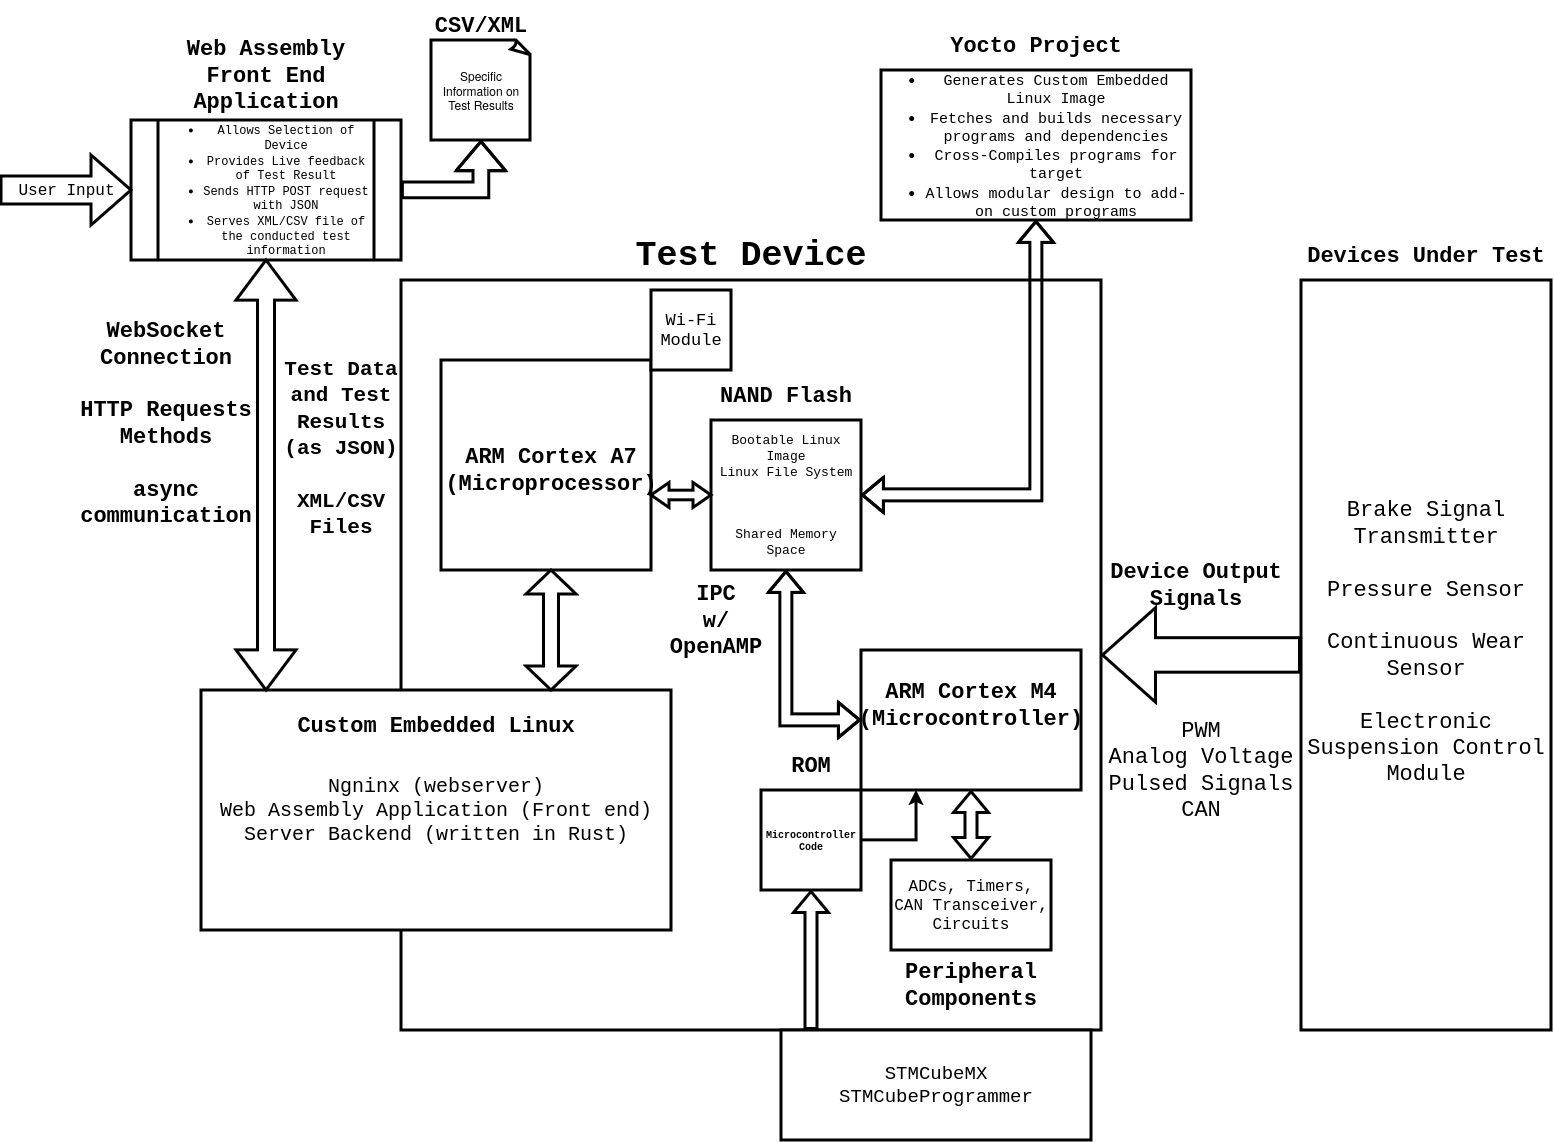

The diagram above was exported from draw.io. Its source (the exported page's mxGraphModel, read from the mxfile embedded in the PNG):
<mxGraphModel dx="3288" dy="1202" grid="1" gridSize="10" guides="1" tooltips="1" connect="1" arrows="1" fold="1" page="1" pageScale="1" pageWidth="1600" pageHeight="1200" background="none" math="0" shadow="0">
  <root>
    <mxCell id="0" />
    <mxCell id="1" parent="0" />
    <mxCell id="RQCWcejDw2V3bfCDH09q-1" value="" style="rounded=0;whiteSpace=wrap;html=1;direction=south;fontFamily=Courier New;fontSize=22;labelBackgroundColor=none;strokeWidth=3;" vertex="1" parent="1">
      <mxGeometry x="1300" y="290" width="250" height="750" as="geometry" />
    </mxCell>
    <mxCell id="RQCWcejDw2V3bfCDH09q-246" value="Devices Under Test" style="text;html=1;align=center;verticalAlign=middle;whiteSpace=wrap;rounded=0;fontFamily=Courier New;fontSize=22;fontStyle=1;labelBackgroundColor=none;strokeWidth=3;" vertex="1" parent="1">
      <mxGeometry x="1300" y="240" width="250" height="50" as="geometry" />
    </mxCell>
    <mxCell id="RQCWcejDw2V3bfCDH09q-247" value="Brake Signal Transmitter&lt;br style=&quot;font-size: 22px;&quot;&gt;&lt;br style=&quot;font-size: 22px;&quot;&gt;Pressure Sensor&lt;br style=&quot;font-size: 22px;&quot;&gt;&lt;br style=&quot;font-size: 22px;&quot;&gt;Continuous Wear Sensor&lt;br style=&quot;font-size: 22px;&quot;&gt;&lt;br style=&quot;font-size: 22px;&quot;&gt;Electronic Suspension Control Module&lt;div style=&quot;font-size: 22px;&quot;&gt;&lt;br style=&quot;font-size: 22px;&quot;&gt;&lt;/div&gt;" style="text;html=1;align=center;verticalAlign=middle;whiteSpace=wrap;rounded=0;fontFamily=Courier New;fontSize=22;labelBackgroundColor=none;strokeWidth=3;" vertex="1" parent="1">
      <mxGeometry x="1300" y="290" width="250" height="750" as="geometry" />
    </mxCell>
    <mxCell id="RQCWcejDw2V3bfCDH09q-259" value="" style="rounded=0;whiteSpace=wrap;html=1;labelBackgroundColor=none;strokeWidth=3;" vertex="1" parent="1">
      <mxGeometry x="400" y="290" width="700" height="750" as="geometry" />
    </mxCell>
    <mxCell id="RQCWcejDw2V3bfCDH09q-261" value="" style="shape=flexArrow;endArrow=classic;html=1;rounded=0;endWidth=56.875;endSize=16.662499999999998;width=32.5;entryX=1;entryY=0.5;entryDx=0;entryDy=0;exitX=0;exitY=0.5;exitDx=0;exitDy=0;labelBackgroundColor=none;textOpacity=0;fontColor=default;strokeWidth=3;" edge="1" parent="1" source="RQCWcejDw2V3bfCDH09q-247" target="RQCWcejDw2V3bfCDH09q-259">
      <mxGeometry width="50" height="50" relative="1" as="geometry">
        <mxPoint x="970" y="760" as="sourcePoint" />
        <mxPoint x="1020" y="710" as="targetPoint" />
        <Array as="points" />
      </mxGeometry>
    </mxCell>
    <mxCell id="RQCWcejDw2V3bfCDH09q-263" value="Device Output Signals" style="text;html=1;align=center;verticalAlign=middle;whiteSpace=wrap;rounded=0;fontFamily=Courier New;fontSize=22;fontStyle=1;labelBackgroundColor=none;strokeWidth=3;" vertex="1" parent="1">
      <mxGeometry x="1100" y="570" width="190" height="50" as="geometry" />
    </mxCell>
    <mxCell id="RQCWcejDw2V3bfCDH09q-264" value="PWM&lt;br&gt;Analog Voltage&lt;br&gt;Pulsed Signals&lt;br&gt;CAN" style="text;html=1;align=center;verticalAlign=middle;whiteSpace=wrap;rounded=0;fontFamily=Courier New;fontSize=22;labelBackgroundColor=none;strokeWidth=3;" vertex="1" parent="1">
      <mxGeometry x="1100" y="690" width="200" height="180" as="geometry" />
    </mxCell>
    <mxCell id="RQCWcejDw2V3bfCDH09q-266" value="Test Device" style="text;html=1;align=center;verticalAlign=middle;whiteSpace=wrap;rounded=0;fontFamily=Courier New;fontSize=35;fontStyle=1;labelBackgroundColor=none;strokeWidth=3;" vertex="1" parent="1">
      <mxGeometry x="400" y="240" width="700" height="50" as="geometry" />
    </mxCell>
    <mxCell id="RQCWcejDw2V3bfCDH09q-267" value="" style="rounded=0;whiteSpace=wrap;html=1;labelBackgroundColor=none;strokeWidth=3;" vertex="1" parent="1">
      <mxGeometry x="860" y="660" width="220" height="140" as="geometry" />
    </mxCell>
    <mxCell id="RQCWcejDw2V3bfCDH09q-269" value="ARM Cortex M4&lt;br&gt;(Microcontroller)" style="text;html=1;align=center;verticalAlign=middle;whiteSpace=wrap;rounded=0;fontFamily=Courier New;fontSize=22;fontStyle=1;labelBackgroundColor=none;strokeWidth=3;" vertex="1" parent="1">
      <mxGeometry x="860" y="690" width="220" height="50" as="geometry" />
    </mxCell>
    <mxCell id="RQCWcejDw2V3bfCDH09q-270" value="&lt;font style=&quot;font-size: 16px;&quot;&gt;ADCs, Timers, CAN Transceiver,&lt;br&gt;Circuits&lt;br&gt;&lt;/font&gt;" style="rounded=0;whiteSpace=wrap;html=1;fontFamily=Courier New;labelBackgroundColor=none;strokeWidth=3;" vertex="1" parent="1">
      <mxGeometry x="890" y="870" width="160" height="90" as="geometry" />
    </mxCell>
    <mxCell id="RQCWcejDw2V3bfCDH09q-271" value="" style="shape=flexArrow;endArrow=classic;startArrow=classic;html=1;rounded=0;entryX=0.5;entryY=1;entryDx=0;entryDy=0;exitX=0.5;exitY=0;exitDx=0;exitDy=0;fontColor=default;labelBackgroundColor=none;strokeWidth=3;" edge="1" parent="1" source="RQCWcejDw2V3bfCDH09q-270" target="RQCWcejDw2V3bfCDH09q-267">
      <mxGeometry width="100" height="100" relative="1" as="geometry">
        <mxPoint x="780" y="760" as="sourcePoint" />
        <mxPoint x="880" y="660" as="targetPoint" />
      </mxGeometry>
    </mxCell>
    <mxCell id="RQCWcejDw2V3bfCDH09q-272" value="Peripheral Components" style="text;html=1;align=center;verticalAlign=middle;whiteSpace=wrap;rounded=0;fontFamily=Courier New;fontSize=22;fontStyle=1;direction=west;labelBackgroundColor=none;strokeWidth=3;" vertex="1" parent="1">
      <mxGeometry x="890" y="970" width="160" height="50" as="geometry" />
    </mxCell>
    <mxCell id="RQCWcejDw2V3bfCDH09q-281" style="edgeStyle=orthogonalEdgeStyle;rounded=0;orthogonalLoop=1;jettySize=auto;html=1;exitX=1;exitY=0.5;exitDx=0;exitDy=0;entryX=0.25;entryY=1;entryDx=0;entryDy=0;strokeWidth=3;fontColor=default;labelBackgroundColor=none;" edge="1" parent="1" source="RQCWcejDw2V3bfCDH09q-278" target="RQCWcejDw2V3bfCDH09q-267">
      <mxGeometry relative="1" as="geometry" />
    </mxCell>
    <mxCell id="RQCWcejDw2V3bfCDH09q-278" value="&lt;b&gt;Microcontroller&lt;br style=&quot;font-size: 10px;&quot;&gt;Code&lt;/b&gt;" style="whiteSpace=wrap;html=1;aspect=fixed;fontSize=10;fontFamily=Courier New;labelBackgroundColor=none;strokeWidth=3;" vertex="1" parent="1">
      <mxGeometry x="760" y="800" width="100" height="100" as="geometry" />
    </mxCell>
    <mxCell id="RQCWcejDw2V3bfCDH09q-279" value="ROM" style="text;html=1;align=center;verticalAlign=middle;whiteSpace=wrap;rounded=0;fontFamily=Courier New;fontSize=22;fontStyle=1;direction=west;labelBackgroundColor=none;strokeWidth=3;" vertex="1" parent="1">
      <mxGeometry x="760" y="750" width="100" height="50" as="geometry" />
    </mxCell>
    <mxCell id="RQCWcejDw2V3bfCDH09q-282" value="" style="whiteSpace=wrap;html=1;aspect=fixed;labelBackgroundColor=none;strokeWidth=3;" vertex="1" parent="1">
      <mxGeometry x="440" y="370" width="210" height="210" as="geometry" />
    </mxCell>
    <mxCell id="RQCWcejDw2V3bfCDH09q-283" value="ARM Cortex A7&lt;br&gt;(Microprocessor)" style="text;html=1;align=center;verticalAlign=middle;whiteSpace=wrap;rounded=0;fontFamily=Courier New;fontSize=22;fontStyle=1;labelBackgroundColor=none;strokeWidth=3;" vertex="1" parent="1">
      <mxGeometry x="450" y="455" width="200" height="50" as="geometry" />
    </mxCell>
    <mxCell id="RQCWcejDw2V3bfCDH09q-286" value="&lt;font face=&quot;Courier New&quot; style=&quot;font-size: 20px;&quot;&gt;Ngninx (webserver)&lt;br&gt;Web Assembly Application (Front end)&lt;br&gt;Server Backend (written in Rust)&lt;br&gt;&lt;/font&gt;" style="rounded=0;whiteSpace=wrap;html=1;labelBackgroundColor=none;strokeWidth=3;" vertex="1" parent="1">
      <mxGeometry x="200" y="700" width="470" height="240" as="geometry" />
    </mxCell>
    <mxCell id="RQCWcejDw2V3bfCDH09q-288" value="" style="shape=doubleArrow;whiteSpace=wrap;html=1;direction=south;labelBackgroundColor=none;strokeWidth=3;" vertex="1" parent="1">
      <mxGeometry x="525" y="580" width="50" height="120" as="geometry" />
    </mxCell>
    <mxCell id="RQCWcejDw2V3bfCDH09q-289" value="Custom Embedded Linux" style="text;html=1;align=center;verticalAlign=middle;whiteSpace=wrap;rounded=0;fontFamily=Courier New;fontSize=22;fontStyle=1;labelBackgroundColor=none;direction=west;strokeWidth=3;" vertex="1" parent="1">
      <mxGeometry x="200" y="710" width="470" height="50" as="geometry" />
    </mxCell>
    <mxCell id="RQCWcejDw2V3bfCDH09q-294" value="Wi-Fi&lt;br style=&quot;font-size: 17px;&quot;&gt;Module" style="whiteSpace=wrap;html=1;aspect=fixed;fontFamily=Courier New;fontSize=17;labelBackgroundColor=none;strokeWidth=3;" vertex="1" parent="1">
      <mxGeometry x="650" y="300" width="80" height="80" as="geometry" />
    </mxCell>
    <mxCell id="RQCWcejDw2V3bfCDH09q-295" value="Bootable Linux Image&lt;br style=&quot;font-size: 13px;&quot;&gt;Linux File System&lt;br style=&quot;font-size: 13px;&quot;&gt;&lt;br style=&quot;font-size: 13px;&quot;&gt;&lt;br style=&quot;font-size: 13px;&quot;&gt;&lt;br style=&quot;font-size: 13px;&quot;&gt;Shared Memory Space" style="whiteSpace=wrap;html=1;aspect=fixed;fontFamily=Courier New;fontSize=13;labelBackgroundColor=none;strokeWidth=3;" vertex="1" parent="1">
      <mxGeometry x="710" y="430" width="150" height="150" as="geometry" />
    </mxCell>
    <mxCell id="RQCWcejDw2V3bfCDH09q-296" value="NAND Flash" style="text;html=1;align=center;verticalAlign=middle;whiteSpace=wrap;rounded=0;fontFamily=Courier New;fontSize=22;fontStyle=1;labelBackgroundColor=none;strokeWidth=3;" vertex="1" parent="1">
      <mxGeometry x="710" y="380" width="150" height="50" as="geometry" />
    </mxCell>
    <mxCell id="RQCWcejDw2V3bfCDH09q-297" value="" style="shape=doubleArrow;whiteSpace=wrap;html=1;arrowWidth=0.3828571428571377;arrowSize=0.3;labelBackgroundColor=none;strokeWidth=3;" vertex="1" parent="1">
      <mxGeometry x="650" y="492.5" width="60" height="25" as="geometry" />
    </mxCell>
    <mxCell id="RQCWcejDw2V3bfCDH09q-299" value="" style="shape=flexArrow;endArrow=classic;startArrow=classic;html=1;rounded=0;entryX=0.5;entryY=1;entryDx=0;entryDy=0;exitX=0;exitY=0.5;exitDx=0;exitDy=0;fontColor=default;labelBackgroundColor=none;strokeWidth=3;" edge="1" parent="1" source="RQCWcejDw2V3bfCDH09q-267" target="RQCWcejDw2V3bfCDH09q-295">
      <mxGeometry width="100" height="100" relative="1" as="geometry">
        <mxPoint x="600" y="660" as="sourcePoint" />
        <mxPoint x="700" y="560" as="targetPoint" />
        <Array as="points">
          <mxPoint x="785" y="730" />
        </Array>
      </mxGeometry>
    </mxCell>
    <mxCell id="RQCWcejDw2V3bfCDH09q-300" value="IPC&lt;div&gt;w/ OpenAMP&lt;br&gt;&lt;/div&gt;" style="text;html=1;align=center;verticalAlign=middle;whiteSpace=wrap;rounded=0;fontFamily=Courier New;fontSize=22;fontStyle=1;labelBackgroundColor=none;strokeWidth=3;" vertex="1" parent="1">
      <mxGeometry x="650" y="580" width="130" height="100" as="geometry" />
    </mxCell>
    <mxCell id="RQCWcejDw2V3bfCDH09q-301" value="&lt;ul style=&quot;font-size: 15px;&quot;&gt;&lt;li&gt;&lt;font style=&quot;font-size: 15px;&quot;&gt;Generates Custom Embedded Linux Image&lt;/font&gt;&lt;/li&gt;&lt;li&gt;&lt;font style=&quot;font-size: 15px;&quot;&gt;Fetches and builds necessary programs and dependencies&lt;br&gt;&lt;/font&gt;&lt;/li&gt;&lt;li&gt;&lt;font style=&quot;font-size: 15px;&quot;&gt;Cross-Compiles programs for target&lt;/font&gt;&lt;/li&gt;&lt;li&gt;&lt;font style=&quot;font-size: 15px;&quot;&gt;Allows modular design to add-on custom programs&lt;br&gt;&lt;/font&gt;&lt;/li&gt;&lt;/ul&gt;" style="rounded=0;whiteSpace=wrap;html=1;fontFamily=Courier New;labelBackgroundColor=none;strokeWidth=3;" vertex="1" parent="1">
      <mxGeometry x="880" y="80" width="310" height="150" as="geometry" />
    </mxCell>
    <mxCell id="RQCWcejDw2V3bfCDH09q-304" value="Yocto Project" style="text;html=1;align=center;verticalAlign=middle;whiteSpace=wrap;rounded=0;fontFamily=Courier New;fontSize=22;fontStyle=1;labelBackgroundColor=none;strokeWidth=3;" vertex="1" parent="1">
      <mxGeometry x="880" y="30" width="310" height="50" as="geometry" />
    </mxCell>
    <mxCell id="RQCWcejDw2V3bfCDH09q-305" value="" style="shape=flexArrow;endArrow=classic;startArrow=classic;html=1;rounded=0;entryX=0.5;entryY=1;entryDx=0;entryDy=0;exitX=1;exitY=0.5;exitDx=0;exitDy=0;labelBackgroundColor=default;fontColor=default;strokeWidth=3;" edge="1" parent="1" source="RQCWcejDw2V3bfCDH09q-295" target="RQCWcejDw2V3bfCDH09q-301">
      <mxGeometry width="100" height="100" relative="1" as="geometry">
        <mxPoint x="910" y="590" as="sourcePoint" />
        <mxPoint x="1010" y="490" as="targetPoint" />
        <Array as="points">
          <mxPoint x="1035" y="505" />
        </Array>
      </mxGeometry>
    </mxCell>
    <mxCell id="RQCWcejDw2V3bfCDH09q-306" value="&lt;ul style=&quot;font-size: 12px;&quot;&gt;&lt;li style=&quot;font-size: 12px;&quot;&gt;Allows Selection of Device&lt;/li&gt;&lt;li style=&quot;font-size: 12px;&quot;&gt;Provides Live feedback of Test Result&lt;/li&gt;&lt;li style=&quot;font-size: 12px;&quot;&gt;Sends HTTP POST request&lt;br style=&quot;font-size: 12px;&quot;&gt;with JSON&lt;br style=&quot;font-size: 12px;&quot;&gt;&lt;/li&gt;&lt;li style=&quot;font-size: 12px;&quot;&gt;Serves XML/CSV file of the conducted test information&lt;br style=&quot;font-size: 12px;&quot;&gt;&lt;/li&gt;&lt;/ul&gt;" style="shape=process;whiteSpace=wrap;html=1;backgroundOutline=1;fontFamily=Courier New;fontSize=12;fontStyle=0;labelBackgroundColor=none;strokeWidth=3;" vertex="1" parent="1">
      <mxGeometry x="130" y="130" width="270" height="140" as="geometry" />
    </mxCell>
    <mxCell id="RQCWcejDw2V3bfCDH09q-307" value="Web Assembly&lt;br&gt;Front End Application" style="text;html=1;align=center;verticalAlign=middle;whiteSpace=wrap;rounded=0;fontFamily=Courier New;fontSize=22;fontStyle=1;labelBackgroundColor=none;strokeWidth=3;" vertex="1" parent="1">
      <mxGeometry x="130" y="40" width="270" height="90" as="geometry" />
    </mxCell>
    <mxCell id="RQCWcejDw2V3bfCDH09q-308" value="User Input" style="html=1;shadow=0;dashed=0;align=center;verticalAlign=middle;shape=mxgraph.arrows2.arrow;dy=0.6;dx=40;direction=east;notch=0;fontFamily=Courier New;fontSize=16;labelBackgroundColor=none;strokeWidth=3;" vertex="1" parent="1">
      <mxGeometry y="165" width="130" height="70" as="geometry" />
    </mxCell>
    <mxCell id="RQCWcejDw2V3bfCDH09q-310" value="" style="shape=doubleArrow;whiteSpace=wrap;html=1;direction=south;arrowWidth=0.28333333333333904;arrowSize=0.09325396825396816;labelBackgroundColor=none;strokeWidth=3;" vertex="1" parent="1">
      <mxGeometry x="235" y="270" width="60" height="430" as="geometry" />
    </mxCell>
    <mxCell id="RQCWcejDw2V3bfCDH09q-312" value="WebSocket&lt;br&gt;Connection&lt;br&gt;&lt;br&gt;HTTP Requests Methods&lt;br&gt;&lt;br&gt;async communication" style="text;html=1;align=center;verticalAlign=middle;whiteSpace=wrap;rounded=0;fontFamily=Courier New;fontSize=22;fontStyle=1;labelBackgroundColor=none;strokeWidth=3;" vertex="1" parent="1">
      <mxGeometry x="80" y="315" width="170" height="235" as="geometry" />
    </mxCell>
    <mxCell id="RQCWcejDw2V3bfCDH09q-313" value="&lt;font style=&quot;font-size: 21px;&quot;&gt; Test Data and Test Results (as JSON)&lt;br&gt;&lt;br&gt;XML/CSV&lt;br&gt;Files&lt;/font&gt;&lt;div style=&quot;font-size: 21px;&quot;&gt;&lt;font style=&quot;font-size: 21px;&quot;&gt;&lt;br&gt;&lt;/font&gt;&lt;/div&gt;" style="text;html=1;align=center;verticalAlign=middle;whiteSpace=wrap;rounded=0;fontFamily=Courier New;fontSize=22;fontStyle=1;labelBackgroundColor=none;strokeWidth=3;" vertex="1" parent="1">
      <mxGeometry x="280" y="280" width="120" height="380" as="geometry" />
    </mxCell>
    <mxCell id="RQCWcejDw2V3bfCDH09q-315" value="" style="shape=flexArrow;endArrow=classic;html=1;rounded=0;exitX=1;exitY=0.5;exitDx=0;exitDy=0;endWidth=30.52154195011338;endSize=8.745238095238093;width=13.809523809523808;entryX=0.5;entryY=1;entryDx=0;entryDy=0;entryPerimeter=0;fontColor=default;labelBackgroundColor=none;strokeWidth=3;" edge="1" parent="1" source="RQCWcejDw2V3bfCDH09q-306" target="RQCWcejDw2V3bfCDH09q-318">
      <mxGeometry width="50" height="50" relative="1" as="geometry">
        <mxPoint x="480" y="320" as="sourcePoint" />
        <mxPoint x="560" y="200" as="targetPoint" />
        <Array as="points">
          <mxPoint x="480" y="200" />
        </Array>
      </mxGeometry>
    </mxCell>
    <mxCell id="RQCWcejDw2V3bfCDH09q-318" value="Specific Information on Test Results" style="whiteSpace=wrap;html=1;shape=mxgraph.basic.document;labelBackgroundColor=none;strokeWidth=3;" vertex="1" parent="1">
      <mxGeometry x="430" y="50" width="100" height="100" as="geometry" />
    </mxCell>
    <mxCell id="RQCWcejDw2V3bfCDH09q-319" value="CSV/XML" style="text;html=1;align=center;verticalAlign=middle;whiteSpace=wrap;rounded=0;fontFamily=Courier New;fontSize=22;fontStyle=1;direction=west;labelBackgroundColor=none;strokeWidth=3;" vertex="1" parent="1">
      <mxGeometry x="430" y="10" width="100" height="50" as="geometry" />
    </mxCell>
    <mxCell id="RQCWcejDw2V3bfCDH09q-322" value="STMCubeMX&lt;br style=&quot;font-size: 19px;&quot;&gt;STMCubeProgrammer" style="rounded=0;whiteSpace=wrap;html=1;fontSize=19;fontFamily=Courier New;strokeWidth=3;" vertex="1" parent="1">
      <mxGeometry x="780" y="1040" width="310" height="110" as="geometry" />
    </mxCell>
    <mxCell id="RQCWcejDw2V3bfCDH09q-325" value="" style="shape=flexArrow;endArrow=classic;html=1;rounded=0;entryX=0.5;entryY=1;entryDx=0;entryDy=0;strokeWidth=3;" edge="1" parent="1" target="RQCWcejDw2V3bfCDH09q-278">
      <mxGeometry width="50" height="50" relative="1" as="geometry">
        <mxPoint x="810" y="1040" as="sourcePoint" />
        <mxPoint x="900" y="930" as="targetPoint" />
      </mxGeometry>
    </mxCell>
  </root>
</mxGraphModel>